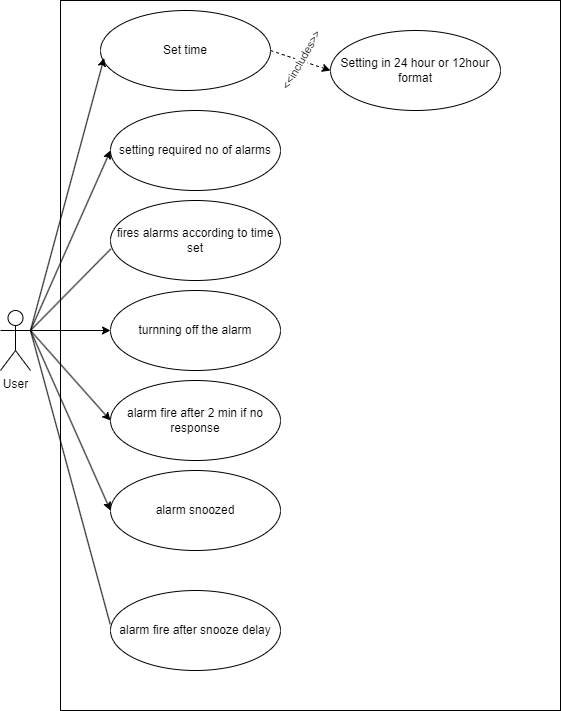

The diagram above was exported from draw.io. Its source (the exported page's mxGraphModel, read from the mxfile embedded in the PNG):
<mxGraphModel dx="762" dy="555" grid="1" gridSize="10" guides="1" tooltips="1" connect="1" arrows="1" fold="1" page="1" pageScale="1" pageWidth="827" pageHeight="1169" math="0" shadow="0">
  <root>
    <mxCell id="0" />
    <mxCell id="1" parent="0" />
    <mxCell id="Xp836EQgfD-gy-kWlFIL-60" value="" style="rounded=0;whiteSpace=wrap;html=1;" vertex="1" parent="1">
      <mxGeometry x="170" y="80" width="500" height="710" as="geometry" />
    </mxCell>
    <mxCell id="Xp836EQgfD-gy-kWlFIL-61" value="User" style="shape=umlActor;verticalLabelPosition=bottom;verticalAlign=top;html=1;outlineConnect=0;" vertex="1" parent="1">
      <mxGeometry x="110" y="390" width="30" height="60" as="geometry" />
    </mxCell>
    <mxCell id="Xp836EQgfD-gy-kWlFIL-62" value="Set time" style="ellipse;whiteSpace=wrap;html=1;" vertex="1" parent="1">
      <mxGeometry x="210" y="90" width="170" height="80" as="geometry" />
    </mxCell>
    <mxCell id="Xp836EQgfD-gy-kWlFIL-64" value="setting required no of alarms" style="ellipse;whiteSpace=wrap;html=1;" vertex="1" parent="1">
      <mxGeometry x="220" y="190" width="170" height="80" as="geometry" />
    </mxCell>
    <mxCell id="Xp836EQgfD-gy-kWlFIL-66" value="alarm fire after 2 min if no response" style="ellipse;whiteSpace=wrap;html=1;" vertex="1" parent="1">
      <mxGeometry x="220" y="460" width="170" height="80" as="geometry" />
    </mxCell>
    <mxCell id="Xp836EQgfD-gy-kWlFIL-67" value="fires alarms according to time set" style="ellipse;whiteSpace=wrap;html=1;" vertex="1" parent="1">
      <mxGeometry x="220" y="280" width="170" height="80" as="geometry" />
    </mxCell>
    <mxCell id="Xp836EQgfD-gy-kWlFIL-68" value="alarm fire after snooze delay" style="ellipse;whiteSpace=wrap;html=1;" vertex="1" parent="1">
      <mxGeometry x="220" y="670" width="170" height="80" as="geometry" />
    </mxCell>
    <mxCell id="Xp836EQgfD-gy-kWlFIL-69" value="Setting in 24 hour or 12hour format" style="ellipse;whiteSpace=wrap;html=1;" vertex="1" parent="1">
      <mxGeometry x="440" y="110" width="170" height="80" as="geometry" />
    </mxCell>
    <mxCell id="Xp836EQgfD-gy-kWlFIL-70" value="turnning off the alarm" style="ellipse;whiteSpace=wrap;html=1;" vertex="1" parent="1">
      <mxGeometry x="220" y="370" width="170" height="80" as="geometry" />
    </mxCell>
    <mxCell id="Xp836EQgfD-gy-kWlFIL-71" value="alarm snoozed" style="ellipse;whiteSpace=wrap;html=1;" vertex="1" parent="1">
      <mxGeometry x="220" y="550" width="170" height="80" as="geometry" />
    </mxCell>
    <mxCell id="Xp836EQgfD-gy-kWlFIL-72" value="" style="endArrow=classic;html=1;rounded=0;exitX=1;exitY=0.3333333333333333;exitDx=0;exitDy=0;exitPerimeter=0;entryX=0.021;entryY=0.595;entryDx=0;entryDy=0;entryPerimeter=0;" edge="1" parent="1" source="Xp836EQgfD-gy-kWlFIL-61" target="Xp836EQgfD-gy-kWlFIL-62">
      <mxGeometry width="50" height="50" relative="1" as="geometry">
        <mxPoint x="130" y="330" as="sourcePoint" />
        <mxPoint x="180" y="280" as="targetPoint" />
      </mxGeometry>
    </mxCell>
    <mxCell id="Xp836EQgfD-gy-kWlFIL-73" value="" style="endArrow=classic;html=1;rounded=0;exitX=1;exitY=0.5;exitDx=0;exitDy=0;entryX=0;entryY=0.5;entryDx=0;entryDy=0;dashed=1;" edge="1" parent="1" source="Xp836EQgfD-gy-kWlFIL-62" target="Xp836EQgfD-gy-kWlFIL-69">
      <mxGeometry relative="1" as="geometry">
        <mxPoint x="340" y="280" as="sourcePoint" />
        <mxPoint x="440" y="280" as="targetPoint" />
      </mxGeometry>
    </mxCell>
    <mxCell id="Xp836EQgfD-gy-kWlFIL-74" value="&amp;lt;&amp;lt;includes&amp;gt;&amp;gt;" style="edgeLabel;resizable=0;html=1;align=center;verticalAlign=middle;rotation=-60;" connectable="0" vertex="1" parent="Xp836EQgfD-gy-kWlFIL-73">
      <mxGeometry relative="1" as="geometry" />
    </mxCell>
    <mxCell id="Xp836EQgfD-gy-kWlFIL-76" value="" style="endArrow=classic;html=1;rounded=0;exitX=1;exitY=0.3333333333333333;exitDx=0;exitDy=0;exitPerimeter=0;entryX=0;entryY=0.5;entryDx=0;entryDy=0;" edge="1" parent="1" source="Xp836EQgfD-gy-kWlFIL-61" target="Xp836EQgfD-gy-kWlFIL-64">
      <mxGeometry width="50" height="50" relative="1" as="geometry">
        <mxPoint x="400" y="360" as="sourcePoint" />
        <mxPoint x="450" y="310" as="targetPoint" />
      </mxGeometry>
    </mxCell>
    <mxCell id="Xp836EQgfD-gy-kWlFIL-77" value="" style="endArrow=none;html=1;rounded=0;exitX=1;exitY=0.3333333333333333;exitDx=0;exitDy=0;exitPerimeter=0;entryX=0.002;entryY=0.605;entryDx=0;entryDy=0;entryPerimeter=0;" edge="1" parent="1" source="Xp836EQgfD-gy-kWlFIL-61" target="Xp836EQgfD-gy-kWlFIL-67">
      <mxGeometry width="50" height="50" relative="1" as="geometry">
        <mxPoint x="400" y="360" as="sourcePoint" />
        <mxPoint x="450" y="310" as="targetPoint" />
      </mxGeometry>
    </mxCell>
    <mxCell id="Xp836EQgfD-gy-kWlFIL-78" value="" style="endArrow=classic;html=1;rounded=0;exitX=1;exitY=0.3333333333333333;exitDx=0;exitDy=0;exitPerimeter=0;entryX=0;entryY=0.5;entryDx=0;entryDy=0;" edge="1" parent="1" source="Xp836EQgfD-gy-kWlFIL-61" target="Xp836EQgfD-gy-kWlFIL-70">
      <mxGeometry width="50" height="50" relative="1" as="geometry">
        <mxPoint x="400" y="360" as="sourcePoint" />
        <mxPoint x="450" y="310" as="targetPoint" />
      </mxGeometry>
    </mxCell>
    <mxCell id="Xp836EQgfD-gy-kWlFIL-79" value="" style="endArrow=classic;html=1;rounded=0;exitX=1;exitY=0.3333333333333333;exitDx=0;exitDy=0;exitPerimeter=0;entryX=0;entryY=0.5;entryDx=0;entryDy=0;" edge="1" parent="1" source="Xp836EQgfD-gy-kWlFIL-61" target="Xp836EQgfD-gy-kWlFIL-66">
      <mxGeometry width="50" height="50" relative="1" as="geometry">
        <mxPoint x="400" y="360" as="sourcePoint" />
        <mxPoint x="450" y="310" as="targetPoint" />
      </mxGeometry>
    </mxCell>
    <mxCell id="Xp836EQgfD-gy-kWlFIL-82" value="" style="endArrow=classic;html=1;rounded=0;exitX=1;exitY=0.3333333333333333;exitDx=0;exitDy=0;exitPerimeter=0;entryX=0;entryY=0.5;entryDx=0;entryDy=0;" edge="1" parent="1" source="Xp836EQgfD-gy-kWlFIL-61" target="Xp836EQgfD-gy-kWlFIL-71">
      <mxGeometry width="50" height="50" relative="1" as="geometry">
        <mxPoint x="400" y="550" as="sourcePoint" />
        <mxPoint x="450" y="500" as="targetPoint" />
      </mxGeometry>
    </mxCell>
    <mxCell id="Xp836EQgfD-gy-kWlFIL-83" value="" style="endArrow=none;html=1;rounded=0;exitX=-0.002;exitY=0.42;exitDx=0;exitDy=0;exitPerimeter=0;entryX=1;entryY=0.3333333333333333;entryDx=0;entryDy=0;entryPerimeter=0;" edge="1" parent="1" source="Xp836EQgfD-gy-kWlFIL-68" target="Xp836EQgfD-gy-kWlFIL-61">
      <mxGeometry width="50" height="50" relative="1" as="geometry">
        <mxPoint x="400" y="600" as="sourcePoint" />
        <mxPoint x="450" y="550" as="targetPoint" />
      </mxGeometry>
    </mxCell>
  </root>
</mxGraphModel>